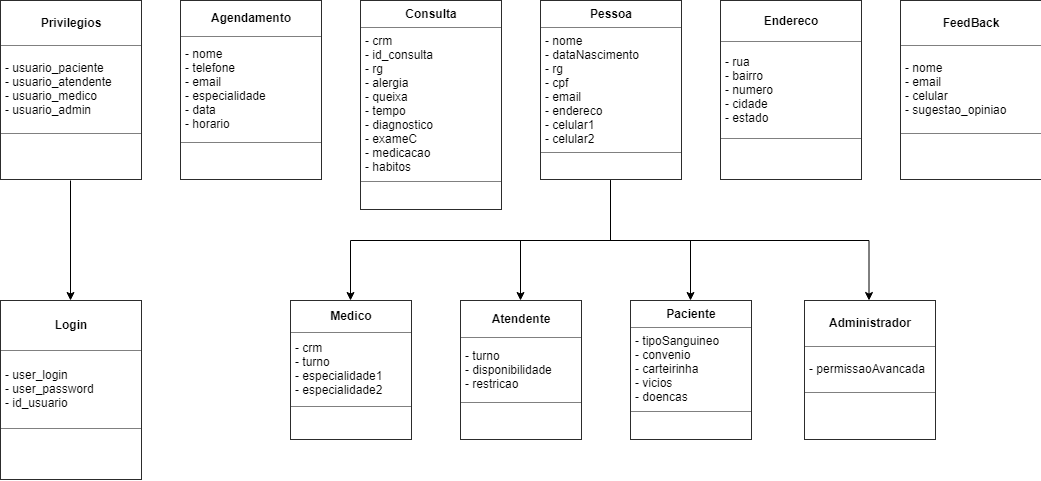

The diagram above was exported from draw.io. Its source (the exported page's mxGraphModel, read from the mxfile embedded in the PNG):
<mxGraphModel dx="1695" dy="1652" grid="1" gridSize="10" guides="1" tooltips="1" connect="1" arrows="1" fold="1" page="1" pageScale="1" pageWidth="827" pageHeight="1169" math="0" shadow="0">
  <root>
    <mxCell id="0" />
    <mxCell id="1" parent="0" />
    <mxCell id="pMpGfuAa-KbJkFAyL9hk-21" style="edgeStyle=orthogonalEdgeStyle;rounded=0;orthogonalLoop=1;jettySize=auto;html=1;exitX=0.5;exitY=1;exitDx=0;exitDy=0;entryX=0.5;entryY=0;entryDx=0;entryDy=0;" parent="1" source="pMpGfuAa-KbJkFAyL9hk-1" target="pMpGfuAa-KbJkFAyL9hk-4" edge="1">
      <mxGeometry relative="1" as="geometry" />
    </mxCell>
    <mxCell id="pMpGfuAa-KbJkFAyL9hk-22" style="edgeStyle=orthogonalEdgeStyle;rounded=0;orthogonalLoop=1;jettySize=auto;html=1;exitX=0.5;exitY=1;exitDx=0;exitDy=0;entryX=0.5;entryY=0;entryDx=0;entryDy=0;" parent="1" source="pMpGfuAa-KbJkFAyL9hk-1" target="pMpGfuAa-KbJkFAyL9hk-2" edge="1">
      <mxGeometry relative="1" as="geometry" />
    </mxCell>
    <mxCell id="pMpGfuAa-KbJkFAyL9hk-23" style="edgeStyle=orthogonalEdgeStyle;rounded=0;orthogonalLoop=1;jettySize=auto;html=1;exitX=0.5;exitY=1;exitDx=0;exitDy=0;entryX=0.5;entryY=0;entryDx=0;entryDy=0;" parent="1" source="pMpGfuAa-KbJkFAyL9hk-1" target="pMpGfuAa-KbJkFAyL9hk-6" edge="1">
      <mxGeometry relative="1" as="geometry" />
    </mxCell>
    <mxCell id="pMpGfuAa-KbJkFAyL9hk-24" style="edgeStyle=orthogonalEdgeStyle;rounded=0;orthogonalLoop=1;jettySize=auto;html=1;exitX=0.5;exitY=1;exitDx=0;exitDy=0;entryX=0.5;entryY=0;entryDx=0;entryDy=0;" parent="1" source="pMpGfuAa-KbJkFAyL9hk-1" target="pMpGfuAa-KbJkFAyL9hk-8" edge="1">
      <mxGeometry relative="1" as="geometry" />
    </mxCell>
    <mxCell id="pMpGfuAa-KbJkFAyL9hk-1" value="&lt;table border=&quot;1&quot; width=&quot;100%&quot; cellpadding=&quot;4&quot; style=&quot;width: 100% ; height: 100% ; border-collapse: collapse&quot;&gt;&lt;tbody&gt;&lt;tr&gt;&lt;th align=&quot;center&quot;&gt;Pessoa&lt;/th&gt;&lt;/tr&gt;&lt;tr&gt;&lt;td&gt;- nome&lt;br&gt;- dataNascimento&lt;br&gt;- rg&lt;br&gt;- cpf&lt;br&gt;- email&lt;br&gt;- endereco&lt;br&gt;- celular1&lt;br&gt;- celular2&lt;/td&gt;&lt;/tr&gt;&lt;tr&gt;&lt;td align=&quot;center&quot;&gt;&lt;br&gt;&lt;/td&gt;&lt;/tr&gt;&lt;/tbody&gt;&lt;/table&gt;" style="text;html=1;strokeColor=none;fillColor=none;overflow=fill;" parent="1" vertex="1">
      <mxGeometry x="150" y="-180" width="140" height="180" as="geometry" />
    </mxCell>
    <mxCell id="pMpGfuAa-KbJkFAyL9hk-2" value="&lt;table border=&quot;1&quot; width=&quot;100%&quot; cellpadding=&quot;4&quot; style=&quot;width: 100% ; height: 100% ; border-collapse: collapse&quot;&gt;&lt;tbody&gt;&lt;tr&gt;&lt;th align=&quot;center&quot;&gt;Medico&lt;/th&gt;&lt;/tr&gt;&lt;tr&gt;&lt;td&gt;- crm&lt;br&gt;- turno&lt;br&gt;- especialidade1&lt;br&gt;- especialidade2&lt;/td&gt;&lt;/tr&gt;&lt;tr&gt;&lt;td align=&quot;center&quot;&gt;&lt;br&gt;&lt;/td&gt;&lt;/tr&gt;&lt;/tbody&gt;&lt;/table&gt;" style="text;html=1;strokeColor=none;fillColor=none;overflow=fill;" parent="1" vertex="1">
      <mxGeometry x="-100" y="120" width="120" height="140" as="geometry" />
    </mxCell>
    <mxCell id="pMpGfuAa-KbJkFAyL9hk-4" value="&lt;table border=&quot;1&quot; width=&quot;100%&quot; cellpadding=&quot;4&quot; style=&quot;width: 100% ; height: 100% ; border-collapse: collapse&quot;&gt;&lt;tbody&gt;&lt;tr&gt;&lt;th align=&quot;center&quot;&gt;Atendente&lt;/th&gt;&lt;/tr&gt;&lt;tr&gt;&lt;td&gt;- turno&lt;br&gt;- disponibilidade&lt;br&gt;- restricao&lt;br&gt;&lt;/td&gt;&lt;/tr&gt;&lt;tr&gt;&lt;td align=&quot;center&quot;&gt;&lt;br&gt;&lt;/td&gt;&lt;/tr&gt;&lt;/tbody&gt;&lt;/table&gt;" style="text;html=1;strokeColor=none;fillColor=none;overflow=fill;" parent="1" vertex="1">
      <mxGeometry x="70" y="120" width="120" height="140" as="geometry" />
    </mxCell>
    <mxCell id="pMpGfuAa-KbJkFAyL9hk-6" value="&lt;table border=&quot;1&quot; width=&quot;100%&quot; cellpadding=&quot;4&quot; style=&quot;width: 100% ; height: 100% ; border-collapse: collapse&quot;&gt;&lt;tbody&gt;&lt;tr&gt;&lt;th align=&quot;center&quot;&gt;Paciente&lt;br&gt;&lt;/th&gt;&lt;/tr&gt;&lt;tr&gt;&lt;td&gt;- tipoSanguineo&lt;br&gt;- convenio&lt;br&gt;- carteirinha&lt;br&gt;- vicios&lt;br&gt;- doencas&lt;br&gt;&lt;/td&gt;&lt;/tr&gt;&lt;tr&gt;&lt;td align=&quot;center&quot;&gt;&lt;br&gt;&lt;/td&gt;&lt;/tr&gt;&lt;/tbody&gt;&lt;/table&gt;" style="text;html=1;strokeColor=none;fillColor=none;overflow=fill;" parent="1" vertex="1">
      <mxGeometry x="240" y="120" width="120" height="140" as="geometry" />
    </mxCell>
    <mxCell id="pMpGfuAa-KbJkFAyL9hk-8" value="&lt;table border=&quot;1&quot; width=&quot;100%&quot; cellpadding=&quot;4&quot; style=&quot;width: 100% ; height: 100% ; border-collapse: collapse&quot;&gt;&lt;tbody&gt;&lt;tr&gt;&lt;th align=&quot;center&quot;&gt;Administrador&lt;br&gt;&lt;/th&gt;&lt;/tr&gt;&lt;tr&gt;&lt;td&gt;- permissaoAvancada&lt;br&gt;&lt;/td&gt;&lt;/tr&gt;&lt;tr&gt;&lt;td align=&quot;center&quot;&gt;&lt;br&gt;&lt;/td&gt;&lt;/tr&gt;&lt;/tbody&gt;&lt;/table&gt;" style="text;html=1;strokeColor=none;fillColor=none;overflow=fill;" parent="1" vertex="1">
      <mxGeometry x="413.5" y="120" width="130" height="140" as="geometry" />
    </mxCell>
    <mxCell id="pMpGfuAa-KbJkFAyL9hk-10" value="&lt;table border=&quot;1&quot; width=&quot;100%&quot; cellpadding=&quot;4&quot; style=&quot;width: 100% ; height: 100% ; border-collapse: collapse&quot;&gt;&lt;tbody&gt;&lt;tr&gt;&lt;th align=&quot;center&quot;&gt;Agendamento&lt;/th&gt;&lt;/tr&gt;&lt;tr&gt;&lt;td&gt;- nome&lt;br&gt;- telefone&lt;br&gt;- email&lt;br&gt;- especialidade&lt;br&gt;- data&lt;br&gt;- horario&lt;/td&gt;&lt;/tr&gt;&lt;tr&gt;&lt;td align=&quot;center&quot;&gt;&lt;br&gt;&lt;/td&gt;&lt;/tr&gt;&lt;/tbody&gt;&lt;/table&gt;" style="text;html=1;strokeColor=none;fillColor=none;overflow=fill;" parent="1" vertex="1">
      <mxGeometry x="-210" y="-180" width="140" height="180" as="geometry" />
    </mxCell>
    <mxCell id="pMpGfuAa-KbJkFAyL9hk-11" value="&lt;table border=&quot;1&quot; width=&quot;100%&quot; cellpadding=&quot;4&quot; style=&quot;width: 100% ; height: 100% ; border-collapse: collapse&quot;&gt;&lt;tbody&gt;&lt;tr&gt;&lt;th align=&quot;center&quot;&gt;Consulta&lt;/th&gt;&lt;/tr&gt;&lt;tr&gt;&lt;td&gt;- crm&lt;br&gt;- id_consulta&lt;br&gt;- rg&lt;br&gt;- alergia&lt;br&gt;- queixa&lt;br&gt;- tempo&lt;br&gt;- diagnostico&lt;br&gt;- exameC&lt;br&gt;- medicacao&lt;br&gt;- habitos&lt;/td&gt;&lt;/tr&gt;&lt;tr&gt;&lt;td align=&quot;center&quot;&gt;&lt;br&gt;&lt;/td&gt;&lt;/tr&gt;&lt;/tbody&gt;&lt;/table&gt;" style="text;html=1;strokeColor=none;fillColor=none;overflow=fill;" parent="1" vertex="1">
      <mxGeometry x="-30" y="-180" width="140" height="210" as="geometry" />
    </mxCell>
    <mxCell id="pMpGfuAa-KbJkFAyL9hk-12" value="&lt;table border=&quot;1&quot; width=&quot;100%&quot; cellpadding=&quot;4&quot; style=&quot;width: 100% ; height: 100% ; border-collapse: collapse&quot;&gt;&lt;tbody&gt;&lt;tr&gt;&lt;th align=&quot;center&quot;&gt;Endereco&lt;/th&gt;&lt;/tr&gt;&lt;tr&gt;&lt;td&gt;- rua&lt;br&gt;- bairro&lt;br&gt;- numero&lt;br&gt;- cidade&lt;br&gt;- estado&lt;br&gt;&lt;/td&gt;&lt;/tr&gt;&lt;tr&gt;&lt;td align=&quot;center&quot;&gt;&lt;br&gt;&lt;/td&gt;&lt;/tr&gt;&lt;/tbody&gt;&lt;/table&gt;" style="text;html=1;strokeColor=none;fillColor=none;overflow=fill;" parent="1" vertex="1">
      <mxGeometry x="330" y="-180" width="140" height="180" as="geometry" />
    </mxCell>
    <mxCell id="pMpGfuAa-KbJkFAyL9hk-13" value="&lt;table border=&quot;1&quot; width=&quot;100%&quot; cellpadding=&quot;4&quot; style=&quot;width: 100% ; height: 100% ; border-collapse: collapse&quot;&gt;&lt;tbody&gt;&lt;tr&gt;&lt;th align=&quot;center&quot;&gt;FeedBack&lt;/th&gt;&lt;/tr&gt;&lt;tr&gt;&lt;td&gt;- nome&lt;br&gt;- email&lt;br&gt;- celular&lt;br&gt;- sugestao_opiniao&lt;/td&gt;&lt;/tr&gt;&lt;tr&gt;&lt;td align=&quot;center&quot;&gt;&lt;br&gt;&lt;/td&gt;&lt;/tr&gt;&lt;/tbody&gt;&lt;/table&gt;" style="text;html=1;strokeColor=none;fillColor=none;overflow=fill;" parent="1" vertex="1">
      <mxGeometry x="510" y="-180" width="140" height="180" as="geometry" />
    </mxCell>
    <mxCell id="pMpGfuAa-KbJkFAyL9hk-18" style="edgeStyle=orthogonalEdgeStyle;rounded=0;orthogonalLoop=1;jettySize=auto;html=1;exitX=0.5;exitY=1;exitDx=0;exitDy=0;entryX=0.5;entryY=0;entryDx=0;entryDy=0;" parent="1" source="pMpGfuAa-KbJkFAyL9hk-16" target="pMpGfuAa-KbJkFAyL9hk-17" edge="1">
      <mxGeometry relative="1" as="geometry" />
    </mxCell>
    <mxCell id="pMpGfuAa-KbJkFAyL9hk-16" value="&lt;table border=&quot;1&quot; width=&quot;100%&quot; cellpadding=&quot;4&quot; style=&quot;width: 100% ; height: 100% ; border-collapse: collapse&quot;&gt;&lt;tbody&gt;&lt;tr&gt;&lt;th align=&quot;center&quot;&gt;Privilegios&lt;/th&gt;&lt;/tr&gt;&lt;tr&gt;&lt;td&gt;- usuario_paciente&lt;br&gt;- usuario_atendente&lt;br&gt;- usuario_medico&lt;br&gt;- usuario_admin&lt;/td&gt;&lt;/tr&gt;&lt;tr&gt;&lt;td align=&quot;center&quot;&gt;&lt;br&gt;&lt;/td&gt;&lt;/tr&gt;&lt;/tbody&gt;&lt;/table&gt;" style="text;html=1;strokeColor=none;fillColor=none;overflow=fill;" parent="1" vertex="1">
      <mxGeometry x="-390" y="-180" width="140" height="180" as="geometry" />
    </mxCell>
    <mxCell id="pMpGfuAa-KbJkFAyL9hk-17" value="&lt;table border=&quot;1&quot; width=&quot;100%&quot; cellpadding=&quot;4&quot; style=&quot;width: 100% ; height: 100% ; border-collapse: collapse&quot;&gt;&lt;tbody&gt;&lt;tr&gt;&lt;th align=&quot;center&quot;&gt;Login&lt;/th&gt;&lt;/tr&gt;&lt;tr&gt;&lt;td&gt;- user_login&lt;br&gt;- user_password&lt;br&gt;- id_usuario&lt;/td&gt;&lt;/tr&gt;&lt;tr&gt;&lt;td align=&quot;center&quot;&gt;&lt;br&gt;&lt;/td&gt;&lt;/tr&gt;&lt;/tbody&gt;&lt;/table&gt;" style="text;html=1;strokeColor=none;fillColor=none;overflow=fill;" parent="1" vertex="1">
      <mxGeometry x="-390" y="120" width="140" height="180" as="geometry" />
    </mxCell>
  </root>
</mxGraphModel>